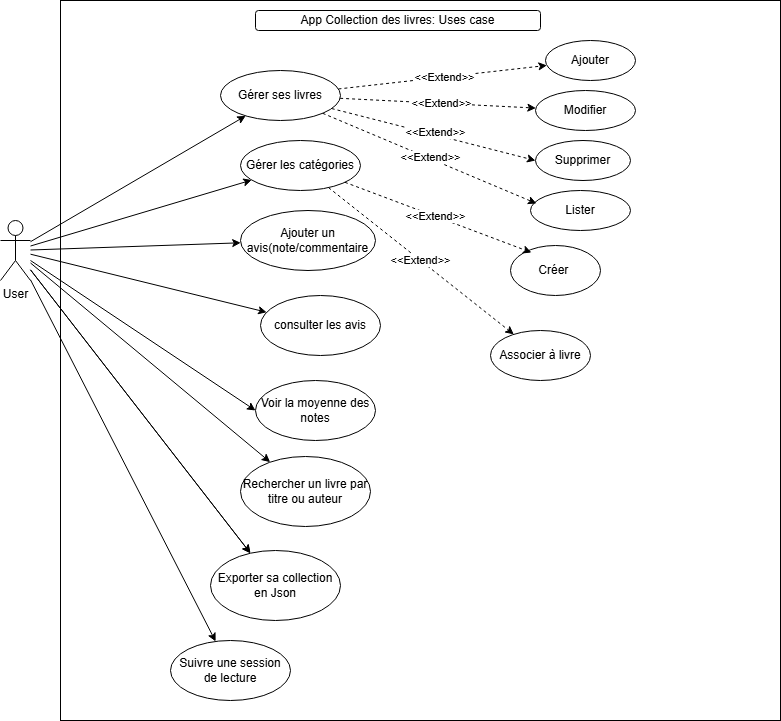

The diagram above was exported from draw.io. Its source (the exported page's mxGraphModel, read from the mxfile embedded in the PNG):
<mxGraphModel dx="1434" dy="1915" grid="1" gridSize="10" guides="1" tooltips="1" connect="1" arrows="1" fold="1" page="1" pageScale="1" pageWidth="827" pageHeight="1169" math="0" shadow="0">
  <root>
    <mxCell id="0" />
    <mxCell id="1" parent="0" />
    <mxCell id="vRwh9BCUWbwr21faQtsX-1" value="" style="whiteSpace=wrap;html=1;aspect=fixed;" vertex="1" parent="1">
      <mxGeometry x="80" y="-1110" width="720" height="720" as="geometry" />
    </mxCell>
    <mxCell id="vRwh9BCUWbwr21faQtsX-17" style="rounded=0;orthogonalLoop=1;jettySize=auto;html=1;" edge="1" parent="1" source="vRwh9BCUWbwr21faQtsX-2" target="vRwh9BCUWbwr21faQtsX-3">
      <mxGeometry relative="1" as="geometry" />
    </mxCell>
    <mxCell id="vRwh9BCUWbwr21faQtsX-18" style="rounded=0;orthogonalLoop=1;jettySize=auto;html=1;" edge="1" parent="1" source="vRwh9BCUWbwr21faQtsX-2" target="vRwh9BCUWbwr21faQtsX-8">
      <mxGeometry relative="1" as="geometry" />
    </mxCell>
    <mxCell id="vRwh9BCUWbwr21faQtsX-32" style="rounded=0;orthogonalLoop=1;jettySize=auto;html=1;" edge="1" parent="1" source="vRwh9BCUWbwr21faQtsX-2" target="vRwh9BCUWbwr21faQtsX-11">
      <mxGeometry relative="1" as="geometry" />
    </mxCell>
    <mxCell id="vRwh9BCUWbwr21faQtsX-33" style="rounded=0;orthogonalLoop=1;jettySize=auto;html=1;" edge="1" parent="1" source="vRwh9BCUWbwr21faQtsX-2" target="vRwh9BCUWbwr21faQtsX-12">
      <mxGeometry relative="1" as="geometry" />
    </mxCell>
    <mxCell id="vRwh9BCUWbwr21faQtsX-34" style="rounded=0;orthogonalLoop=1;jettySize=auto;html=1;entryX=0;entryY=0.5;entryDx=0;entryDy=0;" edge="1" parent="1" source="vRwh9BCUWbwr21faQtsX-2" target="vRwh9BCUWbwr21faQtsX-13">
      <mxGeometry relative="1" as="geometry" />
    </mxCell>
    <mxCell id="vRwh9BCUWbwr21faQtsX-35" style="rounded=0;orthogonalLoop=1;jettySize=auto;html=1;" edge="1" parent="1" source="vRwh9BCUWbwr21faQtsX-2" target="vRwh9BCUWbwr21faQtsX-14">
      <mxGeometry relative="1" as="geometry" />
    </mxCell>
    <mxCell id="vRwh9BCUWbwr21faQtsX-36" style="rounded=0;orthogonalLoop=1;jettySize=auto;html=1;" edge="1" parent="1" source="vRwh9BCUWbwr21faQtsX-2" target="vRwh9BCUWbwr21faQtsX-15">
      <mxGeometry relative="1" as="geometry" />
    </mxCell>
    <mxCell id="vRwh9BCUWbwr21faQtsX-37" style="rounded=0;orthogonalLoop=1;jettySize=auto;html=1;" edge="1" parent="1" source="vRwh9BCUWbwr21faQtsX-2" target="vRwh9BCUWbwr21faQtsX-15">
      <mxGeometry relative="1" as="geometry" />
    </mxCell>
    <mxCell id="vRwh9BCUWbwr21faQtsX-38" style="rounded=0;orthogonalLoop=1;jettySize=auto;html=1;" edge="1" parent="1" source="vRwh9BCUWbwr21faQtsX-2" target="vRwh9BCUWbwr21faQtsX-16">
      <mxGeometry relative="1" as="geometry" />
    </mxCell>
    <mxCell id="vRwh9BCUWbwr21faQtsX-2" value="User" style="shape=umlActor;verticalLabelPosition=bottom;verticalAlign=top;html=1;outlineConnect=0;" vertex="1" parent="1">
      <mxGeometry x="20" y="-890" width="30" height="60" as="geometry" />
    </mxCell>
    <mxCell id="vRwh9BCUWbwr21faQtsX-21" style="rounded=0;orthogonalLoop=1;jettySize=auto;html=1;dashed=1;" edge="1" parent="1" source="vRwh9BCUWbwr21faQtsX-3" target="vRwh9BCUWbwr21faQtsX-4">
      <mxGeometry relative="1" as="geometry" />
    </mxCell>
    <mxCell id="vRwh9BCUWbwr21faQtsX-23" value="&amp;lt;&amp;lt;Extend&amp;gt;&amp;gt;" style="edgeLabel;html=1;align=center;verticalAlign=middle;resizable=0;points=[];" vertex="1" connectable="0" parent="vRwh9BCUWbwr21faQtsX-21">
      <mxGeometry x="0.0111" relative="1" as="geometry">
        <mxPoint as="offset" />
      </mxGeometry>
    </mxCell>
    <mxCell id="vRwh9BCUWbwr21faQtsX-24" style="rounded=0;orthogonalLoop=1;jettySize=auto;html=1;dashed=1;" edge="1" parent="1" source="vRwh9BCUWbwr21faQtsX-3" target="vRwh9BCUWbwr21faQtsX-5">
      <mxGeometry relative="1" as="geometry" />
    </mxCell>
    <mxCell id="vRwh9BCUWbwr21faQtsX-25" value="&amp;lt;&amp;lt;Extend&amp;gt;&amp;gt;" style="edgeLabel;html=1;align=center;verticalAlign=middle;resizable=0;points=[];" vertex="1" connectable="0" parent="vRwh9BCUWbwr21faQtsX-24">
      <mxGeometry x="0.0309" relative="1" as="geometry">
        <mxPoint as="offset" />
      </mxGeometry>
    </mxCell>
    <mxCell id="vRwh9BCUWbwr21faQtsX-27" style="rounded=0;orthogonalLoop=1;jettySize=auto;html=1;entryX=0;entryY=0.5;entryDx=0;entryDy=0;dashed=1;" edge="1" parent="1" source="vRwh9BCUWbwr21faQtsX-3" target="vRwh9BCUWbwr21faQtsX-6">
      <mxGeometry relative="1" as="geometry" />
    </mxCell>
    <mxCell id="vRwh9BCUWbwr21faQtsX-28" value="&amp;lt;&amp;lt;Extend&amp;gt;&amp;gt;" style="edgeLabel;html=1;align=center;verticalAlign=middle;resizable=0;points=[];" vertex="1" connectable="0" parent="vRwh9BCUWbwr21faQtsX-27">
      <mxGeometry x="0.0052" y="3" relative="1" as="geometry">
        <mxPoint as="offset" />
      </mxGeometry>
    </mxCell>
    <mxCell id="vRwh9BCUWbwr21faQtsX-3" value="Gérer ses livres" style="ellipse;whiteSpace=wrap;html=1;" vertex="1" parent="1">
      <mxGeometry x="240" y="-1040" width="120" height="50" as="geometry" />
    </mxCell>
    <mxCell id="vRwh9BCUWbwr21faQtsX-4" value="Ajouter" style="ellipse;whiteSpace=wrap;html=1;" vertex="1" parent="1">
      <mxGeometry x="565" y="-1070" width="90" height="40" as="geometry" />
    </mxCell>
    <mxCell id="vRwh9BCUWbwr21faQtsX-5" value="Modifier" style="ellipse;whiteSpace=wrap;html=1;" vertex="1" parent="1">
      <mxGeometry x="555" y="-1020" width="100" height="40" as="geometry" />
    </mxCell>
    <mxCell id="vRwh9BCUWbwr21faQtsX-6" value="Supprimer" style="ellipse;whiteSpace=wrap;html=1;" vertex="1" parent="1">
      <mxGeometry x="555" y="-970" width="95" height="40" as="geometry" />
    </mxCell>
    <mxCell id="vRwh9BCUWbwr21faQtsX-7" value="Lister" style="ellipse;whiteSpace=wrap;html=1;" vertex="1" parent="1">
      <mxGeometry x="550" y="-920" width="100" height="40" as="geometry" />
    </mxCell>
    <mxCell id="vRwh9BCUWbwr21faQtsX-41" style="rounded=0;orthogonalLoop=1;jettySize=auto;html=1;dashed=1;" edge="1" parent="1" source="vRwh9BCUWbwr21faQtsX-8" target="vRwh9BCUWbwr21faQtsX-19">
      <mxGeometry relative="1" as="geometry" />
    </mxCell>
    <mxCell id="vRwh9BCUWbwr21faQtsX-42" value="&amp;lt;&amp;lt;Extend&amp;gt;&amp;gt;" style="edgeLabel;html=1;align=center;verticalAlign=middle;resizable=0;points=[];" vertex="1" connectable="0" parent="vRwh9BCUWbwr21faQtsX-41">
      <mxGeometry x="-0.0111" relative="1" as="geometry">
        <mxPoint as="offset" />
      </mxGeometry>
    </mxCell>
    <mxCell id="vRwh9BCUWbwr21faQtsX-8" value="Gérer les catégories" style="ellipse;whiteSpace=wrap;html=1;" vertex="1" parent="1">
      <mxGeometry x="260" y="-970" width="120" height="50" as="geometry" />
    </mxCell>
    <mxCell id="vRwh9BCUWbwr21faQtsX-9" value="Créer&amp;nbsp;" style="ellipse;whiteSpace=wrap;html=1;" vertex="1" parent="1">
      <mxGeometry x="530" y="-865" width="90" height="50" as="geometry" />
    </mxCell>
    <mxCell id="vRwh9BCUWbwr21faQtsX-11" value="Ajouter un avis(note/commentaire" style="ellipse;whiteSpace=wrap;html=1;" vertex="1" parent="1">
      <mxGeometry x="260" y="-900" width="135" height="60" as="geometry" />
    </mxCell>
    <mxCell id="vRwh9BCUWbwr21faQtsX-12" value="consulter les avis" style="ellipse;whiteSpace=wrap;html=1;" vertex="1" parent="1">
      <mxGeometry x="280" y="-815" width="120" height="60" as="geometry" />
    </mxCell>
    <mxCell id="vRwh9BCUWbwr21faQtsX-13" value="Voir la moyenne des notes" style="ellipse;whiteSpace=wrap;html=1;" vertex="1" parent="1">
      <mxGeometry x="275" y="-730" width="120" height="60" as="geometry" />
    </mxCell>
    <mxCell id="vRwh9BCUWbwr21faQtsX-14" value="Rechercher un livre par titre ou auteur" style="ellipse;whiteSpace=wrap;html=1;" vertex="1" parent="1">
      <mxGeometry x="260" y="-654" width="130" height="70" as="geometry" />
    </mxCell>
    <mxCell id="vRwh9BCUWbwr21faQtsX-15" value="Exporter sa collection en Json" style="ellipse;whiteSpace=wrap;html=1;" vertex="1" parent="1">
      <mxGeometry x="230" y="-560" width="130" height="70" as="geometry" />
    </mxCell>
    <mxCell id="vRwh9BCUWbwr21faQtsX-16" value="Suivre une session de lecture" style="ellipse;whiteSpace=wrap;html=1;" vertex="1" parent="1">
      <mxGeometry x="190" y="-470" width="120" height="60" as="geometry" />
    </mxCell>
    <mxCell id="vRwh9BCUWbwr21faQtsX-19" value="Associer à livre" style="ellipse;whiteSpace=wrap;html=1;" vertex="1" parent="1">
      <mxGeometry x="510" y="-780" width="100" height="50" as="geometry" />
    </mxCell>
    <mxCell id="vRwh9BCUWbwr21faQtsX-29" style="rounded=0;orthogonalLoop=1;jettySize=auto;html=1;entryX=0.06;entryY=0.325;entryDx=0;entryDy=0;entryPerimeter=0;dashed=1;" edge="1" parent="1" source="vRwh9BCUWbwr21faQtsX-3" target="vRwh9BCUWbwr21faQtsX-7">
      <mxGeometry relative="1" as="geometry" />
    </mxCell>
    <mxCell id="vRwh9BCUWbwr21faQtsX-30" value="&amp;lt;&amp;lt;Extend&amp;gt;&amp;gt;" style="edgeLabel;html=1;align=center;verticalAlign=middle;resizable=0;points=[];" vertex="1" connectable="0" parent="vRwh9BCUWbwr21faQtsX-29">
      <mxGeometry x="0.0036" y="1" relative="1" as="geometry">
        <mxPoint as="offset" />
      </mxGeometry>
    </mxCell>
    <mxCell id="vRwh9BCUWbwr21faQtsX-39" style="rounded=0;orthogonalLoop=1;jettySize=auto;html=1;entryX=0.233;entryY=0.14;entryDx=0;entryDy=0;entryPerimeter=0;dashed=1;" edge="1" parent="1" source="vRwh9BCUWbwr21faQtsX-8" target="vRwh9BCUWbwr21faQtsX-9">
      <mxGeometry relative="1" as="geometry" />
    </mxCell>
    <mxCell id="vRwh9BCUWbwr21faQtsX-40" value="&amp;lt;&amp;lt;Extend&amp;gt;&amp;gt;" style="edgeLabel;html=1;align=center;verticalAlign=middle;resizable=0;points=[];" vertex="1" connectable="0" parent="vRwh9BCUWbwr21faQtsX-39">
      <mxGeometry x="-0.0397" relative="1" as="geometry">
        <mxPoint as="offset" />
      </mxGeometry>
    </mxCell>
    <mxCell id="vRwh9BCUWbwr21faQtsX-43" value="App Collection des livres: Uses case" style="rounded=1;whiteSpace=wrap;html=1;" vertex="1" parent="1">
      <mxGeometry x="275" y="-1100" width="285" height="20" as="geometry" />
    </mxCell>
  </root>
</mxGraphModel>